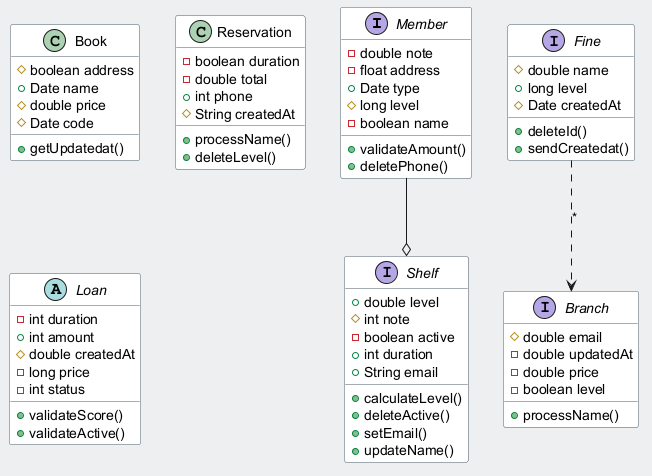

The diagram above was rendered by PlantUML. Its source (embedded in the PNG):
@startuml
skinparam backgroundColor #ECEFF1
skinparam classBackgroundColor #FFFFFF
skinparam classBorderColor #455A64
interface Member {
  -double note
  -float address
  +Date type
  #long level
  -boolean name
  +validateAmount()
  +deletePhone()
}
class Book {
  #boolean address
  +Date name
  #double price
  #Date code
  +getUpdatedat()
}
class Reservation {
  -boolean duration
  -double total
  +int phone
  #String createdAt
  +processName()
  +deleteLevel()
}
abstract class Loan {
  -int duration
  +int amount
  #double createdAt
  -long price
  -int status
  +validateScore()
  +validateActive()
}
interface Fine {
  #double name
  +long level
  #Date createdAt
  +deleteId()
  +sendCreatedat()
}
interface Branch {
  #double email
  -double updatedAt
  -double price
  -boolean level
  +processName()
}
interface Shelf {
  +double level
  #int note
  -boolean active
  +int duration
  +String email
  +calculateLevel()
  +deleteActive()
  +setEmail()
  +updateName()
}
Fine ..> Branch : "*"
Member --o Shelf
@enduml